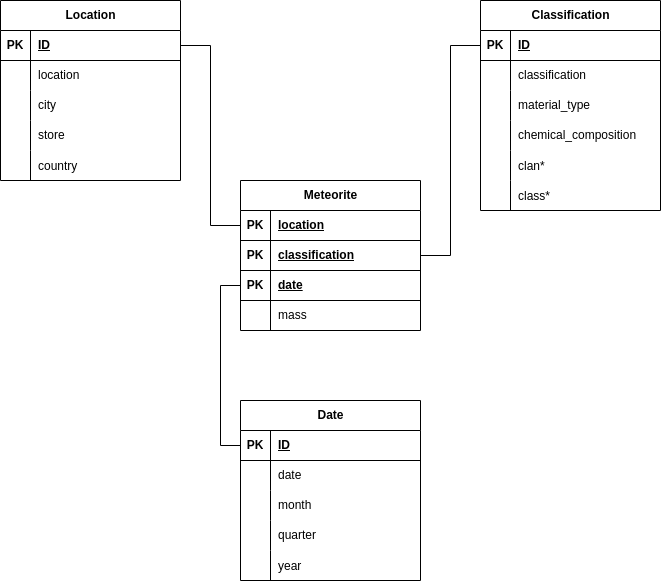

The diagram above was exported from draw.io. Its source (the exported page's mxGraphModel, read from the mxfile embedded in the PNG):
<mxGraphModel dx="1368" dy="754" grid="1" gridSize="10" guides="1" tooltips="1" connect="1" arrows="1" fold="1" page="1" pageScale="1" pageWidth="850" pageHeight="1100" math="0" shadow="0" extFonts="Permanent Marker^https://fonts.googleapis.com/css?family=Permanent+Marker">
  <root>
    <mxCell id="0" />
    <mxCell id="1" parent="0" />
    <mxCell id="aT9XPcLbRXE58HCUcv48-19" value="Meteorite" style="shape=table;startSize=30;container=1;collapsible=1;childLayout=tableLayout;fixedRows=1;rowLines=0;fontStyle=1;align=center;resizeLast=1;html=1;" vertex="1" parent="1">
      <mxGeometry x="320" y="380" width="180" height="150" as="geometry" />
    </mxCell>
    <mxCell id="aT9XPcLbRXE58HCUcv48-38" value="" style="shape=tableRow;horizontal=0;startSize=0;swimlaneHead=0;swimlaneBody=0;fillColor=none;collapsible=0;dropTarget=0;points=[[0,0.5],[1,0.5]];portConstraint=eastwest;top=0;left=0;right=0;bottom=1;" vertex="1" parent="aT9XPcLbRXE58HCUcv48-19">
      <mxGeometry y="30" width="180" height="30" as="geometry" />
    </mxCell>
    <mxCell id="aT9XPcLbRXE58HCUcv48-39" value="PK" style="shape=partialRectangle;connectable=0;fillColor=none;top=0;left=0;bottom=0;right=0;fontStyle=1;overflow=hidden;whiteSpace=wrap;html=1;" vertex="1" parent="aT9XPcLbRXE58HCUcv48-38">
      <mxGeometry width="30" height="30" as="geometry">
        <mxRectangle width="30" height="30" as="alternateBounds" />
      </mxGeometry>
    </mxCell>
    <mxCell id="aT9XPcLbRXE58HCUcv48-40" value="location" style="shape=partialRectangle;connectable=0;fillColor=none;top=0;left=0;bottom=0;right=0;align=left;spacingLeft=6;fontStyle=5;overflow=hidden;whiteSpace=wrap;html=1;" vertex="1" parent="aT9XPcLbRXE58HCUcv48-38">
      <mxGeometry x="30" width="150" height="30" as="geometry">
        <mxRectangle width="150" height="30" as="alternateBounds" />
      </mxGeometry>
    </mxCell>
    <mxCell id="aT9XPcLbRXE58HCUcv48-32" value="" style="shape=tableRow;horizontal=0;startSize=0;swimlaneHead=0;swimlaneBody=0;fillColor=none;collapsible=0;dropTarget=0;points=[[0,0.5],[1,0.5]];portConstraint=eastwest;top=0;left=0;right=0;bottom=1;" vertex="1" parent="aT9XPcLbRXE58HCUcv48-19">
      <mxGeometry y="60" width="180" height="30" as="geometry" />
    </mxCell>
    <mxCell id="aT9XPcLbRXE58HCUcv48-33" value="PK" style="shape=partialRectangle;connectable=0;fillColor=none;top=0;left=0;bottom=0;right=0;fontStyle=1;overflow=hidden;whiteSpace=wrap;html=1;" vertex="1" parent="aT9XPcLbRXE58HCUcv48-32">
      <mxGeometry width="30" height="30" as="geometry">
        <mxRectangle width="30" height="30" as="alternateBounds" />
      </mxGeometry>
    </mxCell>
    <mxCell id="aT9XPcLbRXE58HCUcv48-34" value="classification" style="shape=partialRectangle;connectable=0;fillColor=none;top=0;left=0;bottom=0;right=0;align=left;spacingLeft=6;fontStyle=5;overflow=hidden;whiteSpace=wrap;html=1;" vertex="1" parent="aT9XPcLbRXE58HCUcv48-32">
      <mxGeometry x="30" width="150" height="30" as="geometry">
        <mxRectangle width="150" height="30" as="alternateBounds" />
      </mxGeometry>
    </mxCell>
    <mxCell id="aT9XPcLbRXE58HCUcv48-118" value="" style="shape=tableRow;horizontal=0;startSize=0;swimlaneHead=0;swimlaneBody=0;fillColor=none;collapsible=0;dropTarget=0;points=[[0,0.5],[1,0.5]];portConstraint=eastwest;top=0;left=0;right=0;bottom=1;" vertex="1" parent="aT9XPcLbRXE58HCUcv48-19">
      <mxGeometry y="90" width="180" height="30" as="geometry" />
    </mxCell>
    <mxCell id="aT9XPcLbRXE58HCUcv48-119" value="PK" style="shape=partialRectangle;connectable=0;fillColor=none;top=0;left=0;bottom=0;right=0;fontStyle=1;overflow=hidden;whiteSpace=wrap;html=1;" vertex="1" parent="aT9XPcLbRXE58HCUcv48-118">
      <mxGeometry width="30" height="30" as="geometry">
        <mxRectangle width="30" height="30" as="alternateBounds" />
      </mxGeometry>
    </mxCell>
    <mxCell id="aT9XPcLbRXE58HCUcv48-120" value="date" style="shape=partialRectangle;connectable=0;fillColor=none;top=0;left=0;bottom=0;right=0;align=left;spacingLeft=6;fontStyle=5;overflow=hidden;whiteSpace=wrap;html=1;" vertex="1" parent="aT9XPcLbRXE58HCUcv48-118">
      <mxGeometry x="30" width="150" height="30" as="geometry">
        <mxRectangle width="150" height="30" as="alternateBounds" />
      </mxGeometry>
    </mxCell>
    <mxCell id="aT9XPcLbRXE58HCUcv48-23" value="" style="shape=tableRow;horizontal=0;startSize=0;swimlaneHead=0;swimlaneBody=0;fillColor=none;collapsible=0;dropTarget=0;points=[[0,0.5],[1,0.5]];portConstraint=eastwest;top=0;left=0;right=0;bottom=0;" vertex="1" parent="aT9XPcLbRXE58HCUcv48-19">
      <mxGeometry y="120" width="180" height="30" as="geometry" />
    </mxCell>
    <mxCell id="aT9XPcLbRXE58HCUcv48-24" value="" style="shape=partialRectangle;connectable=0;fillColor=none;top=0;left=0;bottom=0;right=0;editable=1;overflow=hidden;whiteSpace=wrap;html=1;" vertex="1" parent="aT9XPcLbRXE58HCUcv48-23">
      <mxGeometry width="30" height="30" as="geometry">
        <mxRectangle width="30" height="30" as="alternateBounds" />
      </mxGeometry>
    </mxCell>
    <mxCell id="aT9XPcLbRXE58HCUcv48-25" value="mass" style="shape=partialRectangle;connectable=0;fillColor=none;top=0;left=0;bottom=0;right=0;align=left;spacingLeft=6;overflow=hidden;whiteSpace=wrap;html=1;" vertex="1" parent="aT9XPcLbRXE58HCUcv48-23">
      <mxGeometry x="30" width="150" height="30" as="geometry">
        <mxRectangle width="150" height="30" as="alternateBounds" />
      </mxGeometry>
    </mxCell>
    <mxCell id="aT9XPcLbRXE58HCUcv48-41" value="Location" style="shape=table;startSize=30;container=1;collapsible=1;childLayout=tableLayout;fixedRows=1;rowLines=0;fontStyle=1;align=center;resizeLast=1;html=1;" vertex="1" parent="1">
      <mxGeometry x="80" y="200" width="180" height="180" as="geometry" />
    </mxCell>
    <mxCell id="aT9XPcLbRXE58HCUcv48-42" value="" style="shape=tableRow;horizontal=0;startSize=0;swimlaneHead=0;swimlaneBody=0;fillColor=none;collapsible=0;dropTarget=0;points=[[0,0.5],[1,0.5]];portConstraint=eastwest;top=0;left=0;right=0;bottom=1;" vertex="1" parent="aT9XPcLbRXE58HCUcv48-41">
      <mxGeometry y="30" width="180" height="30" as="geometry" />
    </mxCell>
    <mxCell id="aT9XPcLbRXE58HCUcv48-43" value="PK" style="shape=partialRectangle;connectable=0;fillColor=none;top=0;left=0;bottom=0;right=0;fontStyle=1;overflow=hidden;whiteSpace=wrap;html=1;" vertex="1" parent="aT9XPcLbRXE58HCUcv48-42">
      <mxGeometry width="30" height="30" as="geometry">
        <mxRectangle width="30" height="30" as="alternateBounds" />
      </mxGeometry>
    </mxCell>
    <mxCell id="aT9XPcLbRXE58HCUcv48-44" value="ID" style="shape=partialRectangle;connectable=0;fillColor=none;top=0;left=0;bottom=0;right=0;align=left;spacingLeft=6;fontStyle=5;overflow=hidden;whiteSpace=wrap;html=1;" vertex="1" parent="aT9XPcLbRXE58HCUcv48-42">
      <mxGeometry x="30" width="150" height="30" as="geometry">
        <mxRectangle width="150" height="30" as="alternateBounds" />
      </mxGeometry>
    </mxCell>
    <mxCell id="aT9XPcLbRXE58HCUcv48-45" value="" style="shape=tableRow;horizontal=0;startSize=0;swimlaneHead=0;swimlaneBody=0;fillColor=none;collapsible=0;dropTarget=0;points=[[0,0.5],[1,0.5]];portConstraint=eastwest;top=0;left=0;right=0;bottom=0;" vertex="1" parent="aT9XPcLbRXE58HCUcv48-41">
      <mxGeometry y="60" width="180" height="30" as="geometry" />
    </mxCell>
    <mxCell id="aT9XPcLbRXE58HCUcv48-46" value="" style="shape=partialRectangle;connectable=0;fillColor=none;top=0;left=0;bottom=0;right=0;editable=1;overflow=hidden;whiteSpace=wrap;html=1;" vertex="1" parent="aT9XPcLbRXE58HCUcv48-45">
      <mxGeometry width="30" height="30" as="geometry">
        <mxRectangle width="30" height="30" as="alternateBounds" />
      </mxGeometry>
    </mxCell>
    <mxCell id="aT9XPcLbRXE58HCUcv48-47" value="location" style="shape=partialRectangle;connectable=0;fillColor=none;top=0;left=0;bottom=0;right=0;align=left;spacingLeft=6;overflow=hidden;whiteSpace=wrap;html=1;" vertex="1" parent="aT9XPcLbRXE58HCUcv48-45">
      <mxGeometry x="30" width="150" height="30" as="geometry">
        <mxRectangle width="150" height="30" as="alternateBounds" />
      </mxGeometry>
    </mxCell>
    <mxCell id="aT9XPcLbRXE58HCUcv48-48" value="" style="shape=tableRow;horizontal=0;startSize=0;swimlaneHead=0;swimlaneBody=0;fillColor=none;collapsible=0;dropTarget=0;points=[[0,0.5],[1,0.5]];portConstraint=eastwest;top=0;left=0;right=0;bottom=0;" vertex="1" parent="aT9XPcLbRXE58HCUcv48-41">
      <mxGeometry y="90" width="180" height="30" as="geometry" />
    </mxCell>
    <mxCell id="aT9XPcLbRXE58HCUcv48-49" value="" style="shape=partialRectangle;connectable=0;fillColor=none;top=0;left=0;bottom=0;right=0;editable=1;overflow=hidden;whiteSpace=wrap;html=1;" vertex="1" parent="aT9XPcLbRXE58HCUcv48-48">
      <mxGeometry width="30" height="30" as="geometry">
        <mxRectangle width="30" height="30" as="alternateBounds" />
      </mxGeometry>
    </mxCell>
    <mxCell id="aT9XPcLbRXE58HCUcv48-50" value="city" style="shape=partialRectangle;connectable=0;fillColor=none;top=0;left=0;bottom=0;right=0;align=left;spacingLeft=6;overflow=hidden;whiteSpace=wrap;html=1;" vertex="1" parent="aT9XPcLbRXE58HCUcv48-48">
      <mxGeometry x="30" width="150" height="30" as="geometry">
        <mxRectangle width="150" height="30" as="alternateBounds" />
      </mxGeometry>
    </mxCell>
    <mxCell id="aT9XPcLbRXE58HCUcv48-51" value="" style="shape=tableRow;horizontal=0;startSize=0;swimlaneHead=0;swimlaneBody=0;fillColor=none;collapsible=0;dropTarget=0;points=[[0,0.5],[1,0.5]];portConstraint=eastwest;top=0;left=0;right=0;bottom=0;" vertex="1" parent="aT9XPcLbRXE58HCUcv48-41">
      <mxGeometry y="120" width="180" height="30" as="geometry" />
    </mxCell>
    <mxCell id="aT9XPcLbRXE58HCUcv48-52" value="" style="shape=partialRectangle;connectable=0;fillColor=none;top=0;left=0;bottom=0;right=0;editable=1;overflow=hidden;whiteSpace=wrap;html=1;" vertex="1" parent="aT9XPcLbRXE58HCUcv48-51">
      <mxGeometry width="30" height="30" as="geometry">
        <mxRectangle width="30" height="30" as="alternateBounds" />
      </mxGeometry>
    </mxCell>
    <mxCell id="aT9XPcLbRXE58HCUcv48-53" value="store" style="shape=partialRectangle;connectable=0;fillColor=none;top=0;left=0;bottom=0;right=0;align=left;spacingLeft=6;overflow=hidden;whiteSpace=wrap;html=1;" vertex="1" parent="aT9XPcLbRXE58HCUcv48-51">
      <mxGeometry x="30" width="150" height="30" as="geometry">
        <mxRectangle width="150" height="30" as="alternateBounds" />
      </mxGeometry>
    </mxCell>
    <mxCell id="aT9XPcLbRXE58HCUcv48-80" value="" style="shape=tableRow;horizontal=0;startSize=0;swimlaneHead=0;swimlaneBody=0;fillColor=none;collapsible=0;dropTarget=0;points=[[0,0.5],[1,0.5]];portConstraint=eastwest;top=0;left=0;right=0;bottom=0;" vertex="1" parent="aT9XPcLbRXE58HCUcv48-41">
      <mxGeometry y="150" width="180" height="30" as="geometry" />
    </mxCell>
    <mxCell id="aT9XPcLbRXE58HCUcv48-81" value="" style="shape=partialRectangle;connectable=0;fillColor=none;top=0;left=0;bottom=0;right=0;editable=1;overflow=hidden;" vertex="1" parent="aT9XPcLbRXE58HCUcv48-80">
      <mxGeometry width="30" height="30" as="geometry">
        <mxRectangle width="30" height="30" as="alternateBounds" />
      </mxGeometry>
    </mxCell>
    <mxCell id="aT9XPcLbRXE58HCUcv48-82" value="country" style="shape=partialRectangle;connectable=0;fillColor=none;top=0;left=0;bottom=0;right=0;align=left;spacingLeft=6;overflow=hidden;" vertex="1" parent="aT9XPcLbRXE58HCUcv48-80">
      <mxGeometry x="30" width="150" height="30" as="geometry">
        <mxRectangle width="150" height="30" as="alternateBounds" />
      </mxGeometry>
    </mxCell>
    <mxCell id="aT9XPcLbRXE58HCUcv48-83" value="Classification" style="shape=table;startSize=30;container=1;collapsible=1;childLayout=tableLayout;fixedRows=1;rowLines=0;fontStyle=1;align=center;resizeLast=1;html=1;" vertex="1" parent="1">
      <mxGeometry x="560" y="200" width="180" height="210" as="geometry" />
    </mxCell>
    <mxCell id="aT9XPcLbRXE58HCUcv48-84" value="" style="shape=tableRow;horizontal=0;startSize=0;swimlaneHead=0;swimlaneBody=0;fillColor=none;collapsible=0;dropTarget=0;points=[[0,0.5],[1,0.5]];portConstraint=eastwest;top=0;left=0;right=0;bottom=1;" vertex="1" parent="aT9XPcLbRXE58HCUcv48-83">
      <mxGeometry y="30" width="180" height="30" as="geometry" />
    </mxCell>
    <mxCell id="aT9XPcLbRXE58HCUcv48-85" value="PK" style="shape=partialRectangle;connectable=0;fillColor=none;top=0;left=0;bottom=0;right=0;fontStyle=1;overflow=hidden;whiteSpace=wrap;html=1;" vertex="1" parent="aT9XPcLbRXE58HCUcv48-84">
      <mxGeometry width="30" height="30" as="geometry">
        <mxRectangle width="30" height="30" as="alternateBounds" />
      </mxGeometry>
    </mxCell>
    <mxCell id="aT9XPcLbRXE58HCUcv48-86" value="ID" style="shape=partialRectangle;connectable=0;fillColor=none;top=0;left=0;bottom=0;right=0;align=left;spacingLeft=6;fontStyle=5;overflow=hidden;whiteSpace=wrap;html=1;" vertex="1" parent="aT9XPcLbRXE58HCUcv48-84">
      <mxGeometry x="30" width="150" height="30" as="geometry">
        <mxRectangle width="150" height="30" as="alternateBounds" />
      </mxGeometry>
    </mxCell>
    <mxCell id="aT9XPcLbRXE58HCUcv48-87" value="" style="shape=tableRow;horizontal=0;startSize=0;swimlaneHead=0;swimlaneBody=0;fillColor=none;collapsible=0;dropTarget=0;points=[[0,0.5],[1,0.5]];portConstraint=eastwest;top=0;left=0;right=0;bottom=0;" vertex="1" parent="aT9XPcLbRXE58HCUcv48-83">
      <mxGeometry y="60" width="180" height="30" as="geometry" />
    </mxCell>
    <mxCell id="aT9XPcLbRXE58HCUcv48-88" value="" style="shape=partialRectangle;connectable=0;fillColor=none;top=0;left=0;bottom=0;right=0;editable=1;overflow=hidden;whiteSpace=wrap;html=1;" vertex="1" parent="aT9XPcLbRXE58HCUcv48-87">
      <mxGeometry width="30" height="30" as="geometry">
        <mxRectangle width="30" height="30" as="alternateBounds" />
      </mxGeometry>
    </mxCell>
    <mxCell id="aT9XPcLbRXE58HCUcv48-89" value="classification" style="shape=partialRectangle;connectable=0;fillColor=none;top=0;left=0;bottom=0;right=0;align=left;spacingLeft=6;overflow=hidden;whiteSpace=wrap;html=1;" vertex="1" parent="aT9XPcLbRXE58HCUcv48-87">
      <mxGeometry x="30" width="150" height="30" as="geometry">
        <mxRectangle width="150" height="30" as="alternateBounds" />
      </mxGeometry>
    </mxCell>
    <mxCell id="aT9XPcLbRXE58HCUcv48-90" value="" style="shape=tableRow;horizontal=0;startSize=0;swimlaneHead=0;swimlaneBody=0;fillColor=none;collapsible=0;dropTarget=0;points=[[0,0.5],[1,0.5]];portConstraint=eastwest;top=0;left=0;right=0;bottom=0;" vertex="1" parent="aT9XPcLbRXE58HCUcv48-83">
      <mxGeometry y="90" width="180" height="30" as="geometry" />
    </mxCell>
    <mxCell id="aT9XPcLbRXE58HCUcv48-91" value="" style="shape=partialRectangle;connectable=0;fillColor=none;top=0;left=0;bottom=0;right=0;editable=1;overflow=hidden;whiteSpace=wrap;html=1;" vertex="1" parent="aT9XPcLbRXE58HCUcv48-90">
      <mxGeometry width="30" height="30" as="geometry">
        <mxRectangle width="30" height="30" as="alternateBounds" />
      </mxGeometry>
    </mxCell>
    <mxCell id="aT9XPcLbRXE58HCUcv48-92" value="material_type" style="shape=partialRectangle;connectable=0;fillColor=none;top=0;left=0;bottom=0;right=0;align=left;spacingLeft=6;overflow=hidden;whiteSpace=wrap;html=1;" vertex="1" parent="aT9XPcLbRXE58HCUcv48-90">
      <mxGeometry x="30" width="150" height="30" as="geometry">
        <mxRectangle width="150" height="30" as="alternateBounds" />
      </mxGeometry>
    </mxCell>
    <mxCell id="aT9XPcLbRXE58HCUcv48-93" value="" style="shape=tableRow;horizontal=0;startSize=0;swimlaneHead=0;swimlaneBody=0;fillColor=none;collapsible=0;dropTarget=0;points=[[0,0.5],[1,0.5]];portConstraint=eastwest;top=0;left=0;right=0;bottom=0;" vertex="1" parent="aT9XPcLbRXE58HCUcv48-83">
      <mxGeometry y="120" width="180" height="30" as="geometry" />
    </mxCell>
    <mxCell id="aT9XPcLbRXE58HCUcv48-94" value="" style="shape=partialRectangle;connectable=0;fillColor=none;top=0;left=0;bottom=0;right=0;editable=1;overflow=hidden;whiteSpace=wrap;html=1;" vertex="1" parent="aT9XPcLbRXE58HCUcv48-93">
      <mxGeometry width="30" height="30" as="geometry">
        <mxRectangle width="30" height="30" as="alternateBounds" />
      </mxGeometry>
    </mxCell>
    <mxCell id="aT9XPcLbRXE58HCUcv48-95" value="chemical_composition" style="shape=partialRectangle;connectable=0;fillColor=none;top=0;left=0;bottom=0;right=0;align=left;spacingLeft=6;overflow=hidden;whiteSpace=wrap;html=1;" vertex="1" parent="aT9XPcLbRXE58HCUcv48-93">
      <mxGeometry x="30" width="150" height="30" as="geometry">
        <mxRectangle width="150" height="30" as="alternateBounds" />
      </mxGeometry>
    </mxCell>
    <mxCell id="aT9XPcLbRXE58HCUcv48-96" value="" style="shape=tableRow;horizontal=0;startSize=0;swimlaneHead=0;swimlaneBody=0;fillColor=none;collapsible=0;dropTarget=0;points=[[0,0.5],[1,0.5]];portConstraint=eastwest;top=0;left=0;right=0;bottom=0;" vertex="1" parent="aT9XPcLbRXE58HCUcv48-83">
      <mxGeometry y="150" width="180" height="30" as="geometry" />
    </mxCell>
    <mxCell id="aT9XPcLbRXE58HCUcv48-97" value="" style="shape=partialRectangle;connectable=0;fillColor=none;top=0;left=0;bottom=0;right=0;editable=1;overflow=hidden;" vertex="1" parent="aT9XPcLbRXE58HCUcv48-96">
      <mxGeometry width="30" height="30" as="geometry">
        <mxRectangle width="30" height="30" as="alternateBounds" />
      </mxGeometry>
    </mxCell>
    <mxCell id="aT9XPcLbRXE58HCUcv48-98" value="clan*" style="shape=partialRectangle;connectable=0;fillColor=none;top=0;left=0;bottom=0;right=0;align=left;spacingLeft=6;overflow=hidden;" vertex="1" parent="aT9XPcLbRXE58HCUcv48-96">
      <mxGeometry x="30" width="150" height="30" as="geometry">
        <mxRectangle width="150" height="30" as="alternateBounds" />
      </mxGeometry>
    </mxCell>
    <mxCell id="aT9XPcLbRXE58HCUcv48-99" value="" style="shape=tableRow;horizontal=0;startSize=0;swimlaneHead=0;swimlaneBody=0;fillColor=none;collapsible=0;dropTarget=0;points=[[0,0.5],[1,0.5]];portConstraint=eastwest;top=0;left=0;right=0;bottom=0;" vertex="1" parent="aT9XPcLbRXE58HCUcv48-83">
      <mxGeometry y="180" width="180" height="30" as="geometry" />
    </mxCell>
    <mxCell id="aT9XPcLbRXE58HCUcv48-100" value="" style="shape=partialRectangle;connectable=0;fillColor=none;top=0;left=0;bottom=0;right=0;editable=1;overflow=hidden;" vertex="1" parent="aT9XPcLbRXE58HCUcv48-99">
      <mxGeometry width="30" height="30" as="geometry">
        <mxRectangle width="30" height="30" as="alternateBounds" />
      </mxGeometry>
    </mxCell>
    <mxCell id="aT9XPcLbRXE58HCUcv48-101" value="class*" style="shape=partialRectangle;connectable=0;fillColor=none;top=0;left=0;bottom=0;right=0;align=left;spacingLeft=6;overflow=hidden;" vertex="1" parent="aT9XPcLbRXE58HCUcv48-99">
      <mxGeometry x="30" width="150" height="30" as="geometry">
        <mxRectangle width="150" height="30" as="alternateBounds" />
      </mxGeometry>
    </mxCell>
    <mxCell id="aT9XPcLbRXE58HCUcv48-102" value="Date" style="shape=table;startSize=30;container=1;collapsible=1;childLayout=tableLayout;fixedRows=1;rowLines=0;fontStyle=1;align=center;resizeLast=1;html=1;" vertex="1" parent="1">
      <mxGeometry x="320" y="600" width="180" height="180" as="geometry" />
    </mxCell>
    <mxCell id="aT9XPcLbRXE58HCUcv48-103" value="" style="shape=tableRow;horizontal=0;startSize=0;swimlaneHead=0;swimlaneBody=0;fillColor=none;collapsible=0;dropTarget=0;points=[[0,0.5],[1,0.5]];portConstraint=eastwest;top=0;left=0;right=0;bottom=1;" vertex="1" parent="aT9XPcLbRXE58HCUcv48-102">
      <mxGeometry y="30" width="180" height="30" as="geometry" />
    </mxCell>
    <mxCell id="aT9XPcLbRXE58HCUcv48-104" value="PK" style="shape=partialRectangle;connectable=0;fillColor=none;top=0;left=0;bottom=0;right=0;fontStyle=1;overflow=hidden;whiteSpace=wrap;html=1;" vertex="1" parent="aT9XPcLbRXE58HCUcv48-103">
      <mxGeometry width="30" height="30" as="geometry">
        <mxRectangle width="30" height="30" as="alternateBounds" />
      </mxGeometry>
    </mxCell>
    <mxCell id="aT9XPcLbRXE58HCUcv48-105" value="ID" style="shape=partialRectangle;connectable=0;fillColor=none;top=0;left=0;bottom=0;right=0;align=left;spacingLeft=6;fontStyle=5;overflow=hidden;whiteSpace=wrap;html=1;" vertex="1" parent="aT9XPcLbRXE58HCUcv48-103">
      <mxGeometry x="30" width="150" height="30" as="geometry">
        <mxRectangle width="150" height="30" as="alternateBounds" />
      </mxGeometry>
    </mxCell>
    <mxCell id="aT9XPcLbRXE58HCUcv48-106" value="" style="shape=tableRow;horizontal=0;startSize=0;swimlaneHead=0;swimlaneBody=0;fillColor=none;collapsible=0;dropTarget=0;points=[[0,0.5],[1,0.5]];portConstraint=eastwest;top=0;left=0;right=0;bottom=0;" vertex="1" parent="aT9XPcLbRXE58HCUcv48-102">
      <mxGeometry y="60" width="180" height="30" as="geometry" />
    </mxCell>
    <mxCell id="aT9XPcLbRXE58HCUcv48-107" value="" style="shape=partialRectangle;connectable=0;fillColor=none;top=0;left=0;bottom=0;right=0;editable=1;overflow=hidden;whiteSpace=wrap;html=1;" vertex="1" parent="aT9XPcLbRXE58HCUcv48-106">
      <mxGeometry width="30" height="30" as="geometry">
        <mxRectangle width="30" height="30" as="alternateBounds" />
      </mxGeometry>
    </mxCell>
    <mxCell id="aT9XPcLbRXE58HCUcv48-108" value="date" style="shape=partialRectangle;connectable=0;fillColor=none;top=0;left=0;bottom=0;right=0;align=left;spacingLeft=6;overflow=hidden;whiteSpace=wrap;html=1;" vertex="1" parent="aT9XPcLbRXE58HCUcv48-106">
      <mxGeometry x="30" width="150" height="30" as="geometry">
        <mxRectangle width="150" height="30" as="alternateBounds" />
      </mxGeometry>
    </mxCell>
    <mxCell id="aT9XPcLbRXE58HCUcv48-109" value="" style="shape=tableRow;horizontal=0;startSize=0;swimlaneHead=0;swimlaneBody=0;fillColor=none;collapsible=0;dropTarget=0;points=[[0,0.5],[1,0.5]];portConstraint=eastwest;top=0;left=0;right=0;bottom=0;" vertex="1" parent="aT9XPcLbRXE58HCUcv48-102">
      <mxGeometry y="90" width="180" height="30" as="geometry" />
    </mxCell>
    <mxCell id="aT9XPcLbRXE58HCUcv48-110" value="" style="shape=partialRectangle;connectable=0;fillColor=none;top=0;left=0;bottom=0;right=0;editable=1;overflow=hidden;whiteSpace=wrap;html=1;" vertex="1" parent="aT9XPcLbRXE58HCUcv48-109">
      <mxGeometry width="30" height="30" as="geometry">
        <mxRectangle width="30" height="30" as="alternateBounds" />
      </mxGeometry>
    </mxCell>
    <mxCell id="aT9XPcLbRXE58HCUcv48-111" value="month" style="shape=partialRectangle;connectable=0;fillColor=none;top=0;left=0;bottom=0;right=0;align=left;spacingLeft=6;overflow=hidden;whiteSpace=wrap;html=1;" vertex="1" parent="aT9XPcLbRXE58HCUcv48-109">
      <mxGeometry x="30" width="150" height="30" as="geometry">
        <mxRectangle width="150" height="30" as="alternateBounds" />
      </mxGeometry>
    </mxCell>
    <mxCell id="aT9XPcLbRXE58HCUcv48-112" value="" style="shape=tableRow;horizontal=0;startSize=0;swimlaneHead=0;swimlaneBody=0;fillColor=none;collapsible=0;dropTarget=0;points=[[0,0.5],[1,0.5]];portConstraint=eastwest;top=0;left=0;right=0;bottom=0;" vertex="1" parent="aT9XPcLbRXE58HCUcv48-102">
      <mxGeometry y="120" width="180" height="30" as="geometry" />
    </mxCell>
    <mxCell id="aT9XPcLbRXE58HCUcv48-113" value="" style="shape=partialRectangle;connectable=0;fillColor=none;top=0;left=0;bottom=0;right=0;editable=1;overflow=hidden;whiteSpace=wrap;html=1;" vertex="1" parent="aT9XPcLbRXE58HCUcv48-112">
      <mxGeometry width="30" height="30" as="geometry">
        <mxRectangle width="30" height="30" as="alternateBounds" />
      </mxGeometry>
    </mxCell>
    <mxCell id="aT9XPcLbRXE58HCUcv48-114" value="quarter" style="shape=partialRectangle;connectable=0;fillColor=none;top=0;left=0;bottom=0;right=0;align=left;spacingLeft=6;overflow=hidden;whiteSpace=wrap;html=1;" vertex="1" parent="aT9XPcLbRXE58HCUcv48-112">
      <mxGeometry x="30" width="150" height="30" as="geometry">
        <mxRectangle width="150" height="30" as="alternateBounds" />
      </mxGeometry>
    </mxCell>
    <mxCell id="aT9XPcLbRXE58HCUcv48-115" value="" style="shape=tableRow;horizontal=0;startSize=0;swimlaneHead=0;swimlaneBody=0;fillColor=none;collapsible=0;dropTarget=0;points=[[0,0.5],[1,0.5]];portConstraint=eastwest;top=0;left=0;right=0;bottom=0;" vertex="1" parent="aT9XPcLbRXE58HCUcv48-102">
      <mxGeometry y="150" width="180" height="30" as="geometry" />
    </mxCell>
    <mxCell id="aT9XPcLbRXE58HCUcv48-116" value="" style="shape=partialRectangle;connectable=0;fillColor=none;top=0;left=0;bottom=0;right=0;editable=1;overflow=hidden;" vertex="1" parent="aT9XPcLbRXE58HCUcv48-115">
      <mxGeometry width="30" height="30" as="geometry">
        <mxRectangle width="30" height="30" as="alternateBounds" />
      </mxGeometry>
    </mxCell>
    <mxCell id="aT9XPcLbRXE58HCUcv48-117" value="year" style="shape=partialRectangle;connectable=0;fillColor=none;top=0;left=0;bottom=0;right=0;align=left;spacingLeft=6;overflow=hidden;" vertex="1" parent="aT9XPcLbRXE58HCUcv48-115">
      <mxGeometry x="30" width="150" height="30" as="geometry">
        <mxRectangle width="150" height="30" as="alternateBounds" />
      </mxGeometry>
    </mxCell>
    <mxCell id="aT9XPcLbRXE58HCUcv48-121" style="edgeStyle=orthogonalEdgeStyle;rounded=0;orthogonalLoop=1;jettySize=auto;html=1;entryX=0;entryY=0.5;entryDx=0;entryDy=0;endArrow=none;endFill=0;" edge="1" parent="1" source="aT9XPcLbRXE58HCUcv48-118" target="aT9XPcLbRXE58HCUcv48-103">
      <mxGeometry relative="1" as="geometry" />
    </mxCell>
    <mxCell id="aT9XPcLbRXE58HCUcv48-122" style="edgeStyle=orthogonalEdgeStyle;rounded=0;orthogonalLoop=1;jettySize=auto;html=1;exitX=0;exitY=0.5;exitDx=0;exitDy=0;endArrow=none;endFill=0;" edge="1" parent="1" source="aT9XPcLbRXE58HCUcv48-38" target="aT9XPcLbRXE58HCUcv48-42">
      <mxGeometry relative="1" as="geometry" />
    </mxCell>
    <mxCell id="aT9XPcLbRXE58HCUcv48-123" style="edgeStyle=orthogonalEdgeStyle;rounded=0;orthogonalLoop=1;jettySize=auto;html=1;entryX=0;entryY=0.5;entryDx=0;entryDy=0;endArrow=none;endFill=0;" edge="1" parent="1" source="aT9XPcLbRXE58HCUcv48-32" target="aT9XPcLbRXE58HCUcv48-84">
      <mxGeometry relative="1" as="geometry" />
    </mxCell>
  </root>
</mxGraphModel>